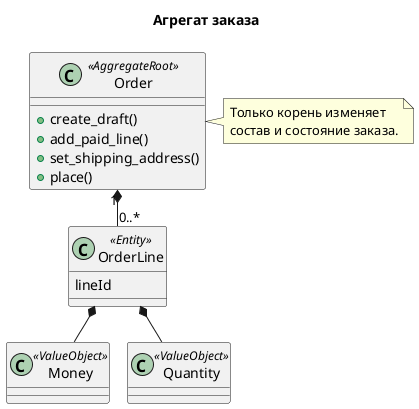

The diagram above was rendered by PlantUML. Its source (embedded in the PNG):
@startuml
!pragma layout smetana
skinparam backgroundColor white
skinparam shadowing false
title Агрегат заказа
class Order <<AggregateRoot>> {
  +create_draft()
  +add_paid_line()
  +set_shipping_address()
  +place()
}
class OrderLine <<Entity>> {
  lineId
}
class Money <<ValueObject>> {
}
class Quantity <<ValueObject>> {
}
Order "1" *-- "0..*" OrderLine
OrderLine *-- Money
OrderLine *-- Quantity
note right of Order
Только корень изменяет
состав и состояние заказа.
end note
@enduml